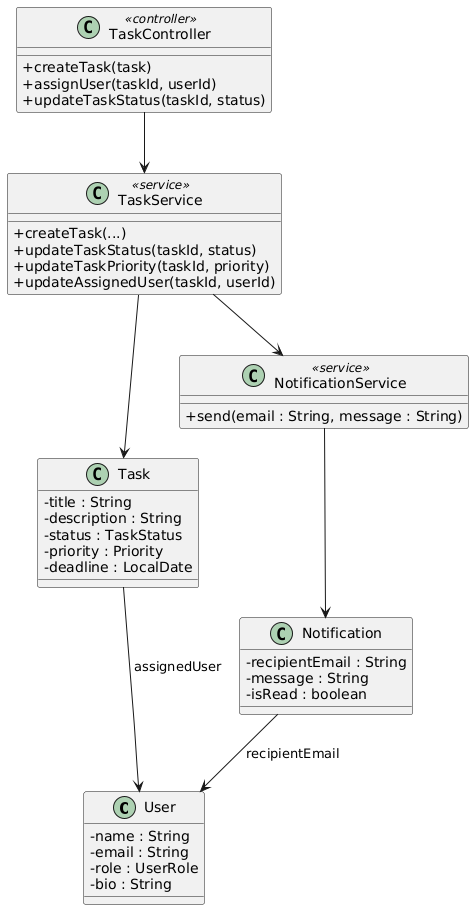

The diagram above was rendered by PlantUML. Its source (embedded in the PNG):
@startuml
skinparam classAttributeIconSize 0

' Entity classes
class User {
    - name : String
    - email : String
    - role : UserRole
    - bio : String
}

class Task {
    - title : String
    - description : String
    - status : TaskStatus
    - priority : Priority
    - deadline : LocalDate
}

class Notification {
    - recipientEmail : String
    - message : String
    - isRead : boolean
}

' Service classes
class NotificationService <<service>> {
    + send(email : String, message : String)
}

class TaskService <<service>> {
    + createTask(...)
    + updateTaskStatus(taskId, status)
    + updateTaskPriority(taskId, priority)
    + updateAssignedUser(taskId, userId)
}

' Controller class
class TaskController <<controller>> {
    + createTask(task)
    + assignUser(taskId, userId)
    + updateTaskStatus(taskId, status)
}

' Relationships
TaskController --> TaskService
TaskService --> Task
TaskService --> NotificationService
NotificationService --> Notification
Notification --> User : recipientEmail
Task --> User : assignedUser
@enduml